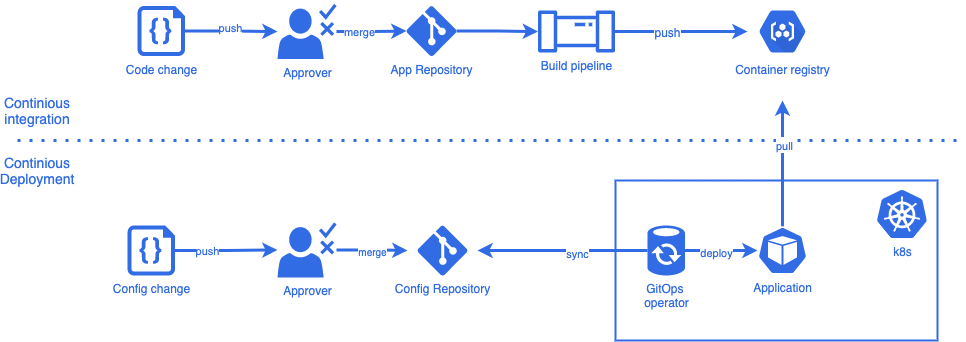

The diagram above was exported from draw.io. Its source (the exported page's mxGraphModel, read from the mxfile embedded in the PNG):
<mxGraphModel dx="1773" dy="672" grid="1" gridSize="10" guides="1" tooltips="1" connect="1" arrows="1" fold="1" page="1" pageScale="1" pageWidth="827" pageHeight="1169" math="0" shadow="0">
  <root>
    <mxCell id="0" />
    <mxCell id="1" parent="0" />
    <mxCell id="Zfr9Dw7B322wKx8PdDQB-25" value="" style="rounded=0;whiteSpace=wrap;html=1;strokeWidth=2;fontColor=#326ce5;fillColor=none;strokeColor=#326CE5;" parent="1" vertex="1">
      <mxGeometry x="458" y="400" width="322" height="160" as="geometry" />
    </mxCell>
    <mxCell id="Zfr9Dw7B322wKx8PdDQB-35" value="" style="edgeStyle=orthogonalEdgeStyle;rounded=0;orthogonalLoop=1;jettySize=auto;html=1;fontSize=14;strokeWidth=3;fontColor=#326ce5;strokeColor=#326CE5;" parent="1" source="Zfr9Dw7B322wKx8PdDQB-4" target="Zfr9Dw7B322wKx8PdDQB-6" edge="1">
      <mxGeometry relative="1" as="geometry" />
    </mxCell>
    <mxCell id="Zfr9Dw7B322wKx8PdDQB-51" value="merge" style="edgeLabel;html=1;align=center;verticalAlign=middle;resizable=0;points=[];fontSize=11;fontColor=#326ce5;" parent="Zfr9Dw7B322wKx8PdDQB-35" vertex="1" connectable="0">
      <mxGeometry x="-0.3759" relative="1" as="geometry">
        <mxPoint as="offset" />
      </mxGeometry>
    </mxCell>
    <mxCell id="Zfr9Dw7B322wKx8PdDQB-4" value="Approver" style="pointerEvents=1;shadow=0;dashed=0;html=1;strokeColor=none;labelPosition=center;verticalLabelPosition=bottom;verticalAlign=top;outlineConnect=0;align=center;shape=mxgraph.office.users.approver;fontColor=#326ce5;fillColor=#326CE5;" parent="1" vertex="1">
      <mxGeometry x="120" y="223.5" width="59" height="55" as="geometry" />
    </mxCell>
    <mxCell id="Zfr9Dw7B322wKx8PdDQB-36" value="" style="edgeStyle=orthogonalEdgeStyle;rounded=0;orthogonalLoop=1;jettySize=auto;html=1;fontSize=14;strokeWidth=3;fontColor=#326ce5;strokeColor=#326CE5;" parent="1" source="Zfr9Dw7B322wKx8PdDQB-6" target="Zfr9Dw7B322wKx8PdDQB-11" edge="1">
      <mxGeometry relative="1" as="geometry" />
    </mxCell>
    <mxCell id="Zfr9Dw7B322wKx8PdDQB-6" value="App Repository" style="verticalLabelPosition=bottom;html=1;verticalAlign=top;align=center;strokeColor=none;shape=mxgraph.azure.git_repository;fontColor=#326ce5;fillColor=#326CE5;" parent="1" vertex="1">
      <mxGeometry x="249" y="225.5" width="50" height="50" as="geometry" />
    </mxCell>
    <mxCell id="Zfr9Dw7B322wKx8PdDQB-34" value="" style="edgeStyle=orthogonalEdgeStyle;rounded=0;orthogonalLoop=1;jettySize=auto;html=1;fontSize=14;strokeWidth=3;fontColor=#326ce5;strokeColor=#326CE5;" parent="1" source="Zfr9Dw7B322wKx8PdDQB-10" target="Zfr9Dw7B322wKx8PdDQB-4" edge="1">
      <mxGeometry relative="1" as="geometry" />
    </mxCell>
    <mxCell id="Zfr9Dw7B322wKx8PdDQB-50" value="&lt;font style=&quot;font-size: 11px&quot;&gt;push&lt;/font&gt;" style="edgeLabel;html=1;align=center;verticalAlign=middle;resizable=0;points=[];fontSize=14;fontColor=#326ce5;" parent="Zfr9Dw7B322wKx8PdDQB-34" vertex="1" connectable="0">
      <mxGeometry x="-0.0215" y="6" relative="1" as="geometry">
        <mxPoint x="-7" y="-5" as="offset" />
      </mxGeometry>
    </mxCell>
    <mxCell id="Zfr9Dw7B322wKx8PdDQB-10" value="&lt;font&gt;Code change&lt;/font&gt;" style="verticalLabelPosition=bottom;html=1;verticalAlign=top;align=center;strokeColor=none;shape=mxgraph.azure.code_file;pointerEvents=1;fontColor=#326ce5;fillColor=#326ce5;" parent="1" vertex="1">
      <mxGeometry x="-20" y="225.5" width="47.5" height="50" as="geometry" />
    </mxCell>
    <mxCell id="Zfr9Dw7B322wKx8PdDQB-37" value="" style="edgeStyle=orthogonalEdgeStyle;rounded=0;orthogonalLoop=1;jettySize=auto;html=1;fontSize=14;strokeWidth=3;fontColor=#326ce5;strokeColor=#326CE5;" parent="1" source="Zfr9Dw7B322wKx8PdDQB-11" target="Zfr9Dw7B322wKx8PdDQB-18" edge="1">
      <mxGeometry relative="1" as="geometry" />
    </mxCell>
    <mxCell id="Zfr9Dw7B322wKx8PdDQB-53" value="push" style="edgeLabel;html=1;align=center;verticalAlign=middle;resizable=0;points=[];fontSize=12;fontColor=#326ce5;" parent="Zfr9Dw7B322wKx8PdDQB-37" vertex="1" connectable="0">
      <mxGeometry x="-0.2102" relative="1" as="geometry">
        <mxPoint as="offset" />
      </mxGeometry>
    </mxCell>
    <mxCell id="Zfr9Dw7B322wKx8PdDQB-11" value="Build pipeline" style="outlineConnect=0;gradientColor=none;strokeColor=none;dashed=0;verticalLabelPosition=bottom;verticalAlign=top;align=center;html=1;fontSize=12;fontStyle=0;aspect=fixed;pointerEvents=1;shape=mxgraph.aws4.iot_analytics_pipeline;fontColor=#326ce5;fillColor=#326CE5;" parent="1" vertex="1">
      <mxGeometry x="380" y="230" width="78" height="42" as="geometry" />
    </mxCell>
    <mxCell id="Zfr9Dw7B322wKx8PdDQB-18" value="&lt;font style=&quot;font-weight: normal ; font-size: 12px&quot;&gt;Container registry&lt;/font&gt;" style="html=1;strokeColor=none;verticalAlign=top;labelPosition=center;verticalLabelPosition=bottom;align=center;spacingTop=-6;fontSize=11;fontStyle=1;shape=mxgraph.gcp2.hexIcon;prIcon=container_registry;fontColor=#326ce5;fillColor=#326CE5;" parent="1" vertex="1">
      <mxGeometry x="590" y="220" width="70" height="62" as="geometry" />
    </mxCell>
    <mxCell id="Zfr9Dw7B322wKx8PdDQB-43" value="&lt;font style=&quot;font-size: 10px&quot;&gt;merge&lt;/font&gt;" style="edgeStyle=orthogonalEdgeStyle;rounded=0;orthogonalLoop=1;jettySize=auto;html=1;fontSize=14;strokeWidth=3;fontColor=#326ce5;strokeColor=#326CE5;" parent="1" source="Zfr9Dw7B322wKx8PdDQB-20" edge="1">
      <mxGeometry relative="1" as="geometry">
        <mxPoint x="250" y="470" as="targetPoint" />
      </mxGeometry>
    </mxCell>
    <mxCell id="Zfr9Dw7B322wKx8PdDQB-20" value="Approver" style="pointerEvents=1;shadow=0;dashed=0;html=1;strokeColor=none;labelPosition=center;verticalLabelPosition=bottom;verticalAlign=top;outlineConnect=0;align=center;shape=mxgraph.office.users.approver;fontColor=#326ce5;fillColor=#326CE5;" parent="1" vertex="1">
      <mxGeometry x="120" y="442" width="59" height="55" as="geometry" />
    </mxCell>
    <mxCell id="Zfr9Dw7B322wKx8PdDQB-21" value="Config Repository" style="verticalLabelPosition=bottom;html=1;verticalAlign=top;align=center;strokeColor=none;shape=mxgraph.azure.git_repository;fontColor=#326ce5;fillColor=#326CE5;" parent="1" vertex="1">
      <mxGeometry x="260" y="445" width="50" height="50" as="geometry" />
    </mxCell>
    <mxCell id="Zfr9Dw7B322wKx8PdDQB-44" value="" style="edgeStyle=orthogonalEdgeStyle;rounded=0;orthogonalLoop=1;jettySize=auto;html=1;fontSize=14;strokeWidth=3;fontColor=#326ce5;strokeColor=#326CE5;" parent="1" source="Zfr9Dw7B322wKx8PdDQB-22" target="Zfr9Dw7B322wKx8PdDQB-20" edge="1">
      <mxGeometry relative="1" as="geometry" />
    </mxCell>
    <mxCell id="Zfr9Dw7B322wKx8PdDQB-49" value="&lt;font style=&quot;font-size: 11px;&quot;&gt;push&lt;/font&gt;" style="edgeLabel;html=1;align=center;verticalAlign=middle;resizable=0;points=[];fontSize=11;fontColor=#326ce5;" parent="Zfr9Dw7B322wKx8PdDQB-44" vertex="1" connectable="0">
      <mxGeometry x="-0.3883" relative="1" as="geometry">
        <mxPoint as="offset" />
      </mxGeometry>
    </mxCell>
    <mxCell id="Zfr9Dw7B322wKx8PdDQB-22" value="&lt;font&gt;Config change&lt;/font&gt;" style="verticalLabelPosition=bottom;html=1;verticalAlign=top;align=center;strokeColor=none;shape=mxgraph.azure.code_file;pointerEvents=1;fontColor=#326ce5;fillColor=#326CE5;" parent="1" vertex="1">
      <mxGeometry x="-30" y="445" width="47.5" height="50" as="geometry" />
    </mxCell>
    <mxCell id="Zfr9Dw7B322wKx8PdDQB-41" value="" style="edgeStyle=orthogonalEdgeStyle;rounded=0;orthogonalLoop=1;jettySize=auto;html=1;fontSize=14;strokeWidth=3;fontColor=#326ce5;strokeColor=#326CE5;" parent="1" source="Zfr9Dw7B322wKx8PdDQB-24" target="Zfr9Dw7B322wKx8PdDQB-27" edge="1">
      <mxGeometry relative="1" as="geometry" />
    </mxCell>
    <mxCell id="Zfr9Dw7B322wKx8PdDQB-46" value="&lt;font style=&quot;font-size: 11px&quot;&gt;deploy&lt;/font&gt;" style="edgeLabel;html=1;align=center;verticalAlign=middle;resizable=0;points=[];fontSize=14;fontColor=#326ce5;" parent="Zfr9Dw7B322wKx8PdDQB-41" vertex="1" connectable="0">
      <mxGeometry x="-0.1586" relative="1" as="geometry">
        <mxPoint as="offset" />
      </mxGeometry>
    </mxCell>
    <mxCell id="Zfr9Dw7B322wKx8PdDQB-47" style="edgeStyle=orthogonalEdgeStyle;rounded=0;orthogonalLoop=1;jettySize=auto;html=1;fontSize=14;strokeWidth=3;fontColor=#326ce5;strokeColor=#326CE5;" parent="1" source="Zfr9Dw7B322wKx8PdDQB-24" edge="1">
      <mxGeometry relative="1" as="geometry">
        <mxPoint x="320" y="470" as="targetPoint" />
      </mxGeometry>
    </mxCell>
    <mxCell id="Zfr9Dw7B322wKx8PdDQB-48" value="&lt;span style=&quot;font-size: 11px&quot;&gt;sync&lt;/span&gt;" style="edgeLabel;html=1;align=center;verticalAlign=middle;resizable=0;points=[];fontSize=14;fontColor=#326ce5;" parent="Zfr9Dw7B322wKx8PdDQB-47" vertex="1" connectable="0">
      <mxGeometry x="-0.1647" y="1" relative="1" as="geometry">
        <mxPoint as="offset" />
      </mxGeometry>
    </mxCell>
    <mxCell id="Zfr9Dw7B322wKx8PdDQB-24" value="GitOps &lt;br&gt;operator" style="verticalLabelPosition=bottom;html=1;verticalAlign=top;align=center;strokeColor=none;shape=mxgraph.azure.sql_datasync;fontColor=#326ce5;fillColor=#326CE5;" parent="1" vertex="1">
      <mxGeometry x="490" y="445" width="37.5" height="50" as="geometry" />
    </mxCell>
    <mxCell id="Zfr9Dw7B322wKx8PdDQB-26" value="k8s" style="aspect=fixed;html=1;points=[];align=center;image;fontSize=12;image=img/lib/mscae/Kubernetes.svg;strokeColor=#00BEF2;strokeWidth=2;fillColor=none;fontColor=#326ce5;" parent="1" vertex="1">
      <mxGeometry x="720" y="410" width="50" height="48" as="geometry" />
    </mxCell>
    <mxCell id="Zfr9Dw7B322wKx8PdDQB-40" style="edgeStyle=orthogonalEdgeStyle;rounded=0;orthogonalLoop=1;jettySize=auto;html=1;exitX=0.5;exitY=0;exitDx=0;exitDy=0;exitPerimeter=0;fontSize=14;strokeWidth=3;fontColor=#326ce5;strokeColor=#326CE5;" parent="1" source="Zfr9Dw7B322wKx8PdDQB-27" edge="1">
      <mxGeometry relative="1" as="geometry">
        <mxPoint x="625" y="320" as="targetPoint" />
      </mxGeometry>
    </mxCell>
    <mxCell id="Zfr9Dw7B322wKx8PdDQB-27" value="Application" style="html=1;dashed=0;whitespace=wrap;strokeColor=#ffffff;points=[[0.005,0.63,0],[0.1,0.2,0],[0.9,0.2,0],[0.5,0,0],[0.995,0.63,0],[0.72,0.99,0],[0.5,1,0],[0.28,0.99,0]];shape=mxgraph.kubernetes.icon;prIcon=pod;verticalAlign=top;labelPosition=center;verticalLabelPosition=bottom;align=center;fontColor=#326ce5;fillColor=#326CE5;" parent="1" vertex="1">
      <mxGeometry x="600" y="446" width="50" height="48" as="geometry" />
    </mxCell>
    <mxCell id="Zfr9Dw7B322wKx8PdDQB-28" value="" style="endArrow=none;dashed=1;html=1;dashPattern=1 3;strokeWidth=3;fontColor=#326ce5;strokeColor=#326CE5;" parent="1" edge="1">
      <mxGeometry width="50" height="50" relative="1" as="geometry">
        <mxPoint x="-140" y="360" as="sourcePoint" />
        <mxPoint x="806" y="360" as="targetPoint" />
      </mxGeometry>
    </mxCell>
    <mxCell id="Zfr9Dw7B322wKx8PdDQB-45" value="&lt;font style=&quot;font-size: 11px&quot;&gt;pull&lt;/font&gt;" style="edgeLabel;html=1;align=center;verticalAlign=middle;resizable=0;points=[];fontSize=14;fontColor=#326ce5;" parent="Zfr9Dw7B322wKx8PdDQB-28" vertex="1" connectable="0">
      <mxGeometry x="0.6195" y="-3" relative="1" as="geometry">
        <mxPoint as="offset" />
      </mxGeometry>
    </mxCell>
    <mxCell id="Zfr9Dw7B322wKx8PdDQB-29" value="Continious integration" style="text;html=1;strokeColor=none;fillColor=none;align=center;verticalAlign=middle;whiteSpace=wrap;rounded=0;fontSize=14;fontColor=#326ce5;" parent="1" vertex="1">
      <mxGeometry x="-140" y="320" width="40" height="20" as="geometry" />
    </mxCell>
    <mxCell id="Zfr9Dw7B322wKx8PdDQB-33" value="Continious&lt;br&gt;Deployment" style="text;html=1;strokeColor=none;fillColor=none;align=center;verticalAlign=middle;whiteSpace=wrap;rounded=0;fontSize=14;fontColor=#326ce5;" parent="1" vertex="1">
      <mxGeometry x="-140" y="380" width="40" height="20" as="geometry" />
    </mxCell>
  </root>
</mxGraphModel>